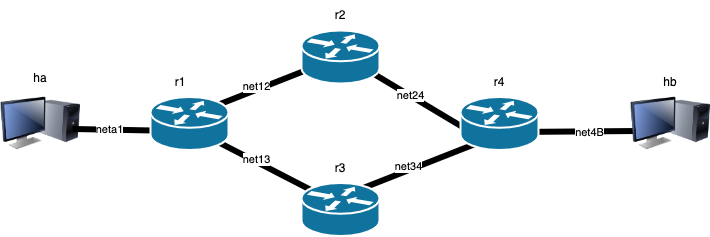

The diagram above was exported from draw.io. Its source (the exported page's mxGraphModel, read from the mxfile embedded in the PNG):
<mxGraphModel dx="900" dy="674" grid="1" gridSize="10" guides="1" tooltips="1" connect="1" arrows="1" fold="1" page="1" pageScale="1" pageWidth="850" pageHeight="1100" math="0" shadow="0">
  <root>
    <mxCell id="0" />
    <mxCell id="1" parent="0" />
    <mxCell id="tdws6A2KKuR9MMcYNPIN-6" value="" style="endArrow=none;html=1;rounded=0;exitX=0.627;exitY=0.661;exitDx=0;exitDy=0;exitPerimeter=0;strokeWidth=6;entryX=0.277;entryY=0.694;entryDx=0;entryDy=0;entryPerimeter=0;" parent="1" source="tdws6A2KKuR9MMcYNPIN-3" edge="1">
      <mxGeometry width="50" height="50" relative="1" as="geometry">
        <mxPoint x="112.04099999999994" y="328.48199999999997" as="sourcePoint" />
        <mxPoint x="672.991" y="330.528" as="targetPoint" />
      </mxGeometry>
    </mxCell>
    <mxCell id="6Ksr4Hscr9Dd2FS2SJ0L-20" value="net4B" style="edgeLabel;html=1;align=center;verticalAlign=middle;resizable=0;points=[];" parent="tdws6A2KKuR9MMcYNPIN-6" vertex="1" connectable="0">
      <mxGeometry x="0.2909" y="-1" relative="1" as="geometry">
        <mxPoint as="offset" />
      </mxGeometry>
    </mxCell>
    <mxCell id="tdws6A2KKuR9MMcYNPIN-8" value="r2" style="text;strokeColor=none;align=center;fillColor=none;html=1;verticalAlign=middle;whiteSpace=wrap;rounded=0;" parent="1" vertex="1">
      <mxGeometry x="350" y="200" width="60" height="30" as="geometry" />
    </mxCell>
    <mxCell id="tdws6A2KKuR9MMcYNPIN-11" value="" style="image;html=1;image=img/lib/clip_art/computers/Monitor_Tower_128x128.png;shadow=0;strokeColor=#000000;fillColor=#FFFFFF;gradientColor=none;fontSize=18;fontColor=#F08705;fontStyle=0" parent="1" vertex="1">
      <mxGeometry x="40" y="283" width="80" height="80" as="geometry" />
    </mxCell>
    <mxCell id="tdws6A2KKuR9MMcYNPIN-12" value="" style="image;html=1;image=img/lib/clip_art/computers/Monitor_Tower_128x128.png;shadow=0;strokeColor=#000000;fillColor=#FFFFFF;gradientColor=none;fontSize=18;fontColor=#F08705;fontStyle=0" parent="1" vertex="1">
      <mxGeometry x="670" y="283" width="80" height="80" as="geometry" />
    </mxCell>
    <mxCell id="tdws6A2KKuR9MMcYNPIN-13" value="r4" style="text;strokeColor=none;align=center;fillColor=none;html=1;verticalAlign=middle;whiteSpace=wrap;rounded=0;" parent="1" vertex="1">
      <mxGeometry x="509" y="266.5" width="60" height="30" as="geometry" />
    </mxCell>
    <mxCell id="tdws6A2KKuR9MMcYNPIN-14" value="ha" style="text;strokeColor=none;align=center;fillColor=none;html=1;verticalAlign=middle;whiteSpace=wrap;rounded=0;" parent="1" vertex="1">
      <mxGeometry x="50" y="262.5" width="60" height="30" as="geometry" />
    </mxCell>
    <mxCell id="tdws6A2KKuR9MMcYNPIN-15" value="hb" style="text;strokeColor=none;align=center;fillColor=none;html=1;verticalAlign=middle;whiteSpace=wrap;rounded=0;" parent="1" vertex="1">
      <mxGeometry x="680" y="266.5" width="60" height="30" as="geometry" />
    </mxCell>
    <mxCell id="6Ksr4Hscr9Dd2FS2SJ0L-2" value="r1" style="text;strokeColor=none;align=center;fillColor=none;html=1;verticalAlign=middle;whiteSpace=wrap;rounded=0;" parent="1" vertex="1">
      <mxGeometry x="190" y="266.5" width="60" height="30" as="geometry" />
    </mxCell>
    <mxCell id="6Ksr4Hscr9Dd2FS2SJ0L-4" value="r3" style="text;strokeColor=none;align=center;fillColor=none;html=1;verticalAlign=middle;whiteSpace=wrap;rounded=0;" parent="1" vertex="1">
      <mxGeometry x="350" y="352.5" width="60" height="30" as="geometry" />
    </mxCell>
    <mxCell id="6Ksr4Hscr9Dd2FS2SJ0L-5" value="" style="endArrow=none;html=1;rounded=0;exitX=0.627;exitY=0.661;exitDx=0;exitDy=0;exitPerimeter=0;strokeWidth=6;entryX=0.397;entryY=0.642;entryDx=0;entryDy=0;entryPerimeter=0;" parent="1" target="tdws6A2KKuR9MMcYNPIN-1" edge="1">
      <mxGeometry width="50" height="50" relative="1" as="geometry">
        <mxPoint x="112.04099999999994" y="328.48199999999997" as="sourcePoint" />
        <mxPoint x="672.991" y="330.528" as="targetPoint" />
      </mxGeometry>
    </mxCell>
    <mxCell id="6Ksr4Hscr9Dd2FS2SJ0L-13" value="neta1" style="edgeLabel;html=1;align=center;verticalAlign=middle;resizable=0;points=[];" parent="6Ksr4Hscr9Dd2FS2SJ0L-5" vertex="1" connectable="0">
      <mxGeometry x="-0.34" y="1" relative="1" as="geometry">
        <mxPoint as="offset" />
      </mxGeometry>
    </mxCell>
    <mxCell id="6Ksr4Hscr9Dd2FS2SJ0L-6" value="" style="endArrow=none;html=1;rounded=0;exitX=0.627;exitY=0.661;exitDx=0;exitDy=0;exitPerimeter=0;strokeWidth=6;entryX=0.295;entryY=0.264;entryDx=0;entryDy=0;entryPerimeter=0;" parent="1" target="6Ksr4Hscr9Dd2FS2SJ0L-3" edge="1">
      <mxGeometry width="50" height="50" relative="1" as="geometry">
        <mxPoint x="241.04099999999994" y="333.00199999999995" as="sourcePoint" />
        <mxPoint x="350" y="335.02" as="targetPoint" />
      </mxGeometry>
    </mxCell>
    <mxCell id="6Ksr4Hscr9Dd2FS2SJ0L-14" value="net13" style="edgeLabel;html=1;align=center;verticalAlign=middle;resizable=0;points=[];" parent="6Ksr4Hscr9Dd2FS2SJ0L-6" vertex="1" connectable="0">
      <mxGeometry x="-0.1252" y="3" relative="1" as="geometry">
        <mxPoint x="-1" as="offset" />
      </mxGeometry>
    </mxCell>
    <mxCell id="6Ksr4Hscr9Dd2FS2SJ0L-10" value="" style="endArrow=none;html=1;rounded=0;exitX=0.627;exitY=0.661;exitDx=0;exitDy=0;exitPerimeter=0;strokeWidth=6;entryX=0.295;entryY=0.264;entryDx=0;entryDy=0;entryPerimeter=0;" parent="1" edge="1">
      <mxGeometry width="50" height="50" relative="1" as="geometry">
        <mxPoint x="390.001" y="259.50199999999995" as="sourcePoint" />
        <mxPoint x="512.96" y="333" as="targetPoint" />
      </mxGeometry>
    </mxCell>
    <mxCell id="6Ksr4Hscr9Dd2FS2SJ0L-18" value="net24" style="edgeLabel;html=1;align=center;verticalAlign=middle;resizable=0;points=[];" parent="6Ksr4Hscr9Dd2FS2SJ0L-10" vertex="1" connectable="0">
      <mxGeometry x="-0.0303" y="1" relative="1" as="geometry">
        <mxPoint as="offset" />
      </mxGeometry>
    </mxCell>
    <mxCell id="6Ksr4Hscr9Dd2FS2SJ0L-11" value="" style="endArrow=none;html=1;rounded=0;exitX=0.627;exitY=0.661;exitDx=0;exitDy=0;exitPerimeter=0;strokeWidth=6;entryX=0.295;entryY=0.613;entryDx=0;entryDy=0;entryPerimeter=0;" parent="1" target="6Ksr4Hscr9Dd2FS2SJ0L-1" edge="1">
      <mxGeometry width="50" height="50" relative="1" as="geometry">
        <mxPoint x="240.00099999999998" y="311.25199999999995" as="sourcePoint" />
        <mxPoint x="362.96000000000004" y="384.75" as="targetPoint" />
      </mxGeometry>
    </mxCell>
    <mxCell id="6Ksr4Hscr9Dd2FS2SJ0L-17" value="net12" style="edgeLabel;html=1;align=center;verticalAlign=middle;resizable=0;points=[];" parent="6Ksr4Hscr9Dd2FS2SJ0L-11" vertex="1" connectable="0">
      <mxGeometry x="-0.0903" y="4" relative="1" as="geometry">
        <mxPoint as="offset" />
      </mxGeometry>
    </mxCell>
    <mxCell id="6Ksr4Hscr9Dd2FS2SJ0L-12" value="" style="endArrow=none;html=1;rounded=0;exitX=0.627;exitY=0.661;exitDx=0;exitDy=0;exitPerimeter=0;strokeWidth=6;entryX=0.295;entryY=0.613;entryDx=0;entryDy=0;entryPerimeter=0;" parent="1" edge="1">
      <mxGeometry width="50" height="50" relative="1" as="geometry">
        <mxPoint x="390.001" y="392.50199999999995" as="sourcePoint" />
        <mxPoint x="514" y="343.75" as="targetPoint" />
      </mxGeometry>
    </mxCell>
    <mxCell id="6Ksr4Hscr9Dd2FS2SJ0L-19" value="net34" style="edgeLabel;html=1;align=center;verticalAlign=middle;resizable=0;points=[];" parent="6Ksr4Hscr9Dd2FS2SJ0L-12" vertex="1" connectable="0">
      <mxGeometry x="-0.0554" y="4" relative="1" as="geometry">
        <mxPoint as="offset" />
      </mxGeometry>
    </mxCell>
    <mxCell id="6Ksr4Hscr9Dd2FS2SJ0L-1" value="" style="shape=mxgraph.cisco.routers.router;html=1;dashed=0;fillColor=#10739E;strokeColor=#ffffff;strokeWidth=2;verticalLabelPosition=bottom;verticalAlign=top;fontFamily=Helvetica;fontSize=36;fontColor=#FFB366" parent="1" vertex="1">
      <mxGeometry x="341" y="230" width="78" height="53" as="geometry" />
    </mxCell>
    <mxCell id="6Ksr4Hscr9Dd2FS2SJ0L-3" value="" style="shape=mxgraph.cisco.routers.router;html=1;dashed=0;fillColor=#10739E;strokeColor=#ffffff;strokeWidth=2;verticalLabelPosition=bottom;verticalAlign=top;fontFamily=Helvetica;fontSize=36;fontColor=#FFB366" parent="1" vertex="1">
      <mxGeometry x="341" y="382.5" width="78" height="53" as="geometry" />
    </mxCell>
    <mxCell id="tdws6A2KKuR9MMcYNPIN-3" value="" style="shape=mxgraph.cisco.routers.router;html=1;dashed=0;fillColor=#10739E;strokeColor=#ffffff;strokeWidth=2;verticalLabelPosition=bottom;verticalAlign=top;fontFamily=Helvetica;fontSize=36;fontColor=#FFB366" parent="1" vertex="1">
      <mxGeometry x="500" y="296.5" width="78" height="53" as="geometry" />
    </mxCell>
    <mxCell id="tdws6A2KKuR9MMcYNPIN-1" value="" style="shape=mxgraph.cisco.routers.router;html=1;dashed=0;fillColor=#10739E;strokeColor=#ffffff;strokeWidth=2;verticalLabelPosition=bottom;verticalAlign=top;fontFamily=Helvetica;fontSize=36;fontColor=#FFB366" parent="1" vertex="1">
      <mxGeometry x="190" y="296.5" width="78" height="53" as="geometry" />
    </mxCell>
  </root>
</mxGraphModel>